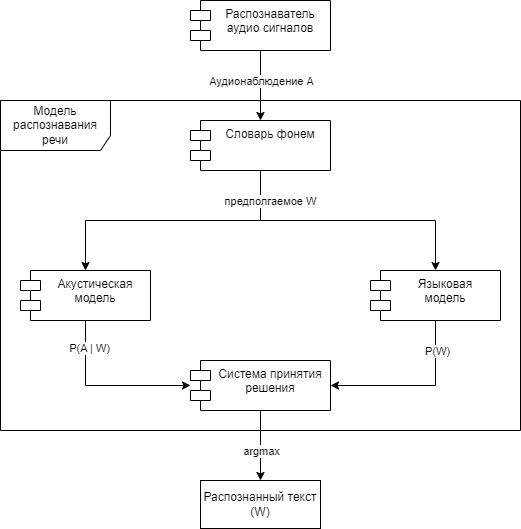

The diagram above was exported from draw.io. Its source (the exported page's mxGraphModel, read from the mxfile embedded in the PNG):
<mxGraphModel dx="2074" dy="1110" grid="1" gridSize="10" guides="1" tooltips="1" connect="1" arrows="1" fold="1" page="1" pageScale="1" pageWidth="1600" pageHeight="900" math="0" shadow="0">
  <root>
    <mxCell id="0" />
    <mxCell id="1" parent="0" />
    <mxCell id="P8ajAPjK-4EwwCbU5znU-31" style="edgeStyle=orthogonalEdgeStyle;rounded=0;orthogonalLoop=1;jettySize=auto;html=1;" edge="1" parent="1" source="P8ajAPjK-4EwwCbU5znU-1" target="P8ajAPjK-4EwwCbU5znU-28">
      <mxGeometry relative="1" as="geometry" />
    </mxCell>
    <mxCell id="P8ajAPjK-4EwwCbU5znU-36" value="Аудионаблюдение A" style="edgeLabel;html=1;align=center;verticalAlign=middle;resizable=0;points=[];" vertex="1" connectable="0" parent="P8ajAPjK-4EwwCbU5znU-31">
      <mxGeometry x="0.04" relative="1" as="geometry">
        <mxPoint y="-6" as="offset" />
      </mxGeometry>
    </mxCell>
    <mxCell id="P8ajAPjK-4EwwCbU5znU-1" value="Распознаватель аудио сигналов" style="shape=module;align=left;spacingLeft=20;align=center;verticalAlign=top;whiteSpace=wrap;html=1;" vertex="1" parent="1">
      <mxGeometry x="620" y="20" width="140" height="50" as="geometry" />
    </mxCell>
    <mxCell id="P8ajAPjK-4EwwCbU5znU-2" value="Акустическая модель" style="shape=module;align=left;spacingLeft=20;align=center;verticalAlign=top;whiteSpace=wrap;html=1;" vertex="1" parent="1">
      <mxGeometry x="450" y="290" width="130" height="50" as="geometry" />
    </mxCell>
    <mxCell id="P8ajAPjK-4EwwCbU5znU-5" value="Языковая&lt;br&gt;модель" style="shape=module;align=left;spacingLeft=20;align=center;verticalAlign=top;whiteSpace=wrap;html=1;" vertex="1" parent="1">
      <mxGeometry x="800" y="290" width="130" height="50" as="geometry" />
    </mxCell>
    <mxCell id="P8ajAPjK-4EwwCbU5znU-26" style="edgeStyle=orthogonalEdgeStyle;rounded=0;orthogonalLoop=1;jettySize=auto;html=1;entryX=0.5;entryY=1;entryDx=0;entryDy=0;startArrow=classic;startFill=1;endArrow=none;endFill=0;" edge="1" parent="1" source="P8ajAPjK-4EwwCbU5znU-15" target="P8ajAPjK-4EwwCbU5znU-5">
      <mxGeometry relative="1" as="geometry" />
    </mxCell>
    <mxCell id="P8ajAPjK-4EwwCbU5znU-34" value="P(W)" style="edgeLabel;html=1;align=center;verticalAlign=middle;resizable=0;points=[];" vertex="1" connectable="0" parent="P8ajAPjK-4EwwCbU5znU-26">
      <mxGeometry x="0.6475" relative="1" as="geometry">
        <mxPoint x="1" as="offset" />
      </mxGeometry>
    </mxCell>
    <mxCell id="P8ajAPjK-4EwwCbU5znU-27" style="edgeStyle=orthogonalEdgeStyle;rounded=0;orthogonalLoop=1;jettySize=auto;html=1;entryX=0.5;entryY=1;entryDx=0;entryDy=0;startArrow=classic;startFill=1;endArrow=none;endFill=0;" edge="1" parent="1" source="P8ajAPjK-4EwwCbU5znU-15" target="P8ajAPjK-4EwwCbU5znU-2">
      <mxGeometry relative="1" as="geometry" />
    </mxCell>
    <mxCell id="P8ajAPjK-4EwwCbU5znU-35" value="P(A | W)" style="edgeLabel;html=1;align=center;verticalAlign=middle;resizable=0;points=[];" vertex="1" connectable="0" parent="P8ajAPjK-4EwwCbU5znU-27">
      <mxGeometry x="0.6952" y="-1" relative="1" as="geometry">
        <mxPoint x="2" y="1" as="offset" />
      </mxGeometry>
    </mxCell>
    <mxCell id="P8ajAPjK-4EwwCbU5znU-41" style="edgeStyle=orthogonalEdgeStyle;rounded=0;orthogonalLoop=1;jettySize=auto;html=1;" edge="1" parent="1" source="P8ajAPjK-4EwwCbU5znU-15" target="P8ajAPjK-4EwwCbU5znU-40">
      <mxGeometry relative="1" as="geometry" />
    </mxCell>
    <mxCell id="P8ajAPjK-4EwwCbU5znU-43" value="argmax" style="edgeLabel;html=1;align=center;verticalAlign=middle;resizable=0;points=[];" vertex="1" connectable="0" parent="P8ajAPjK-4EwwCbU5znU-41">
      <mxGeometry x="0.08" relative="1" as="geometry">
        <mxPoint y="2" as="offset" />
      </mxGeometry>
    </mxCell>
    <mxCell id="P8ajAPjK-4EwwCbU5znU-15" value="Система принятия решения" style="shape=module;align=left;spacingLeft=20;align=center;verticalAlign=top;whiteSpace=wrap;html=1;" vertex="1" parent="1">
      <mxGeometry x="620" y="380" width="140" height="50" as="geometry" />
    </mxCell>
    <mxCell id="P8ajAPjK-4EwwCbU5znU-28" value="Словарь фонем" style="shape=module;align=left;spacingLeft=20;align=center;verticalAlign=top;whiteSpace=wrap;html=1;" vertex="1" parent="1">
      <mxGeometry x="620" y="140" width="140" height="50" as="geometry" />
    </mxCell>
    <mxCell id="P8ajAPjK-4EwwCbU5znU-29" style="edgeStyle=orthogonalEdgeStyle;rounded=0;orthogonalLoop=1;jettySize=auto;html=1;entryX=0.5;entryY=0;entryDx=0;entryDy=0;exitX=0.5;exitY=1;exitDx=0;exitDy=0;" edge="1" parent="1" source="P8ajAPjK-4EwwCbU5znU-28" target="P8ajAPjK-4EwwCbU5znU-5">
      <mxGeometry relative="1" as="geometry">
        <Array as="points">
          <mxPoint x="690" y="240" />
          <mxPoint x="865" y="240" />
        </Array>
      </mxGeometry>
    </mxCell>
    <mxCell id="P8ajAPjK-4EwwCbU5znU-30" style="edgeStyle=orthogonalEdgeStyle;rounded=0;orthogonalLoop=1;jettySize=auto;html=1;exitX=0.5;exitY=1;exitDx=0;exitDy=0;entryX=0.5;entryY=0;entryDx=0;entryDy=0;" edge="1" parent="1" source="P8ajAPjK-4EwwCbU5znU-28" target="P8ajAPjK-4EwwCbU5znU-2">
      <mxGeometry relative="1" as="geometry">
        <mxPoint x="510" y="280" as="targetPoint" />
        <Array as="points">
          <mxPoint x="690" y="240" />
          <mxPoint x="515" y="240" />
        </Array>
      </mxGeometry>
    </mxCell>
    <mxCell id="P8ajAPjK-4EwwCbU5znU-33" value="предполгаемое W" style="edgeLabel;html=1;align=center;verticalAlign=middle;resizable=0;points=[];" vertex="1" connectable="0" parent="P8ajAPjK-4EwwCbU5znU-30">
      <mxGeometry x="-0.7512" y="2" relative="1" as="geometry">
        <mxPoint x="7" y="-4" as="offset" />
      </mxGeometry>
    </mxCell>
    <mxCell id="P8ajAPjK-4EwwCbU5znU-37" style="edgeStyle=orthogonalEdgeStyle;rounded=0;orthogonalLoop=1;jettySize=auto;html=1;exitX=0.5;exitY=1;exitDx=0;exitDy=0;" edge="1" parent="1" source="P8ajAPjK-4EwwCbU5znU-28" target="P8ajAPjK-4EwwCbU5znU-28">
      <mxGeometry relative="1" as="geometry" />
    </mxCell>
    <mxCell id="P8ajAPjK-4EwwCbU5znU-40" value="Распознанный текст (W)" style="rounded=0;whiteSpace=wrap;html=1;" vertex="1" parent="1">
      <mxGeometry x="630" y="500" width="120" height="48" as="geometry" />
    </mxCell>
    <mxCell id="P8ajAPjK-4EwwCbU5znU-46" value="Модель распознавания речи" style="shape=umlFrame;whiteSpace=wrap;html=1;pointerEvents=0;width=110;height=50;" vertex="1" parent="1">
      <mxGeometry x="430" y="120" width="520" height="330" as="geometry" />
    </mxCell>
  </root>
</mxGraphModel>